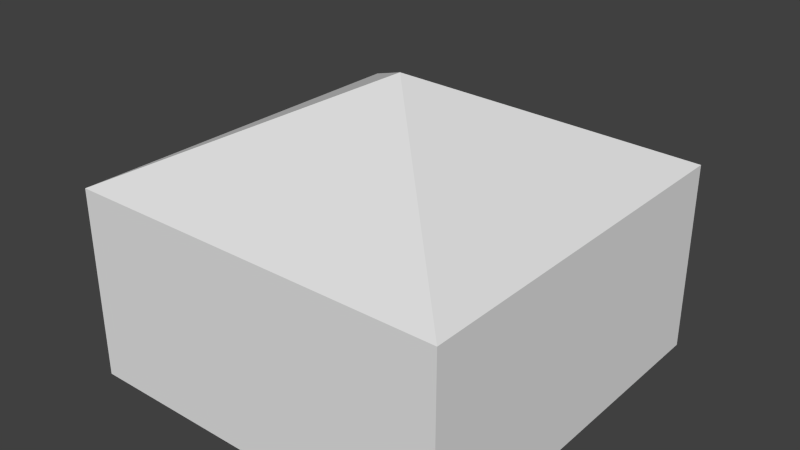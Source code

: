 # Source: upperHalfSlopeTip.blend  (saved by Blender 2.60.0; exported with 4.5.12 LTS)
import bpy
from mathutils import Matrix  # noqa: F401  (used for matrix-valued properties, if any)

bpy.ops.wm.read_factory_settings(use_empty=True)
scene = bpy.context.scene
scene.name = 'Scene'

# ---- collections
col_collection_1 = bpy.data.collections.new('Collection 1'); scene.collection.children.link(col_collection_1)

# ---- materials (node trees are filled in below, after node groups)
mat_material = bpy.data.materials.new('Material')
mat_material.alpha_threshold = 0.0
mat_material.use_transparent_shadow = False
mat_material.roughness = 0.5
mat_material.line_color = (0.0, 0.0, 0.0, 1.0)

# ---- material node trees

# ---- world
world_world = bpy.data.worlds.new('World'); scene.world = world_world
world_world.color = (0.05088, 0.05088, 0.05088)
world_world.use_sun_shadow = False
world_world.sun_shadow_jitter_overblur = 0.0
world_world.cycles.sampling_method = 'MANUAL'
world_world.cycles.sample_map_resolution = 256

# ---- meshes
me_cube_001 = bpy.data.meshes.new('Cube.001')
me_cube_001.from_pydata([(-0.5, 0.5, -0.5), (-0.5, -0.5, -0.5), (0.5, -0.5, -0.5), (0.5, 0.5, -0.5)], [], [(1, 0, 3, 2)])
_uv = me_cube_001.uv_layers.new(name='UVTex')
_uv.uv.foreach_set('vector', [0.0, 1.0, 1.192e-07, 1.192e-07, 1.0, 0.0, 1.0, 1.0])
me_cube_001.materials.append(mat_material)
me_cube_001.use_remesh_preserve_volume = False
me_cube_001.use_remesh_preserve_attributes = False
me_cube_001.use_mirror_vertex_groups = False
me_cube_001.update()
me_cube = bpy.data.meshes.new('Cube')
me_cube.from_pydata([(0.5, 0.5, 0.0), (0.5, -0.5, 0.0), (-0.5, -0.5, 0.0), (-0.5, 0.5, 0.0), (-8.196e-08, -1.192e-07, 0.25), (-0.5, 0.5, -0.5), (-0.5, -0.5, -0.5), (0.5, -0.5, -0.5), (0.5, 0.5, -0.5)], [], [(0, 4, 1), (1, 4, 2), (2, 4, 3), (4, 0, 3), (2, 3, 5, 6), (1, 2, 6, 7), (3, 0, 8, 5), (0, 1, 7, 8)])
_uv = me_cube.uv_layers.new(name='UVTex')
_uv.uv.foreach_set('vector', [1.0, 5.96e-08, 0.5, 0.5, 0.0, 0.0, 1.0, 0.0, 0.5, 0.5, -8.941e-08, 1.192e-07, 1.0, 0.0, 0.5, 0.5, -5.96e-08, 2.98e-07, 0.5, 0.5, 1.192e-07, 0.0, 1.0, -1.192e-07, 5.96e-08, 0.5, 1.0, 0.5, 1.0, 0.0, 5.96e-08, 0.0, 1.0, 0.5, -8.941e-08, 0.5, -8.941e-08, 0.0, 1.0, 0.0, 1.192e-07, 0.5, 1.0, 0.5, 1.0, 0.0, 1.192e-07, 0.0, 1.0, 0.5, 0.0, 0.5, 0.0, 0.0, 1.0, 0.0])
me_cube.materials.append(mat_material)
me_cube.use_remesh_preserve_volume = False
me_cube.use_remesh_preserve_attributes = False
me_cube.use_mirror_vertex_groups = False
me_cube.update()

# ---- objects
ob_bottom = bpy.data.objects.new('Bottom', me_cube_001)
ob_center = bpy.data.objects.new('Center', me_cube)

# ---- transforms, parenting, visibility, modifiers, constraints
ob_bottom.location = (0.0, 0.0, 0.0)
ob_bottom.lock_rotations_4d = False
ob_bottom.empty_display_type = 'ARROWS'
ob_bottom.lineart.crease_threshold = 0.0
ob_center.location = (0.0, 0.0, 0.0)
ob_center.lock_rotations_4d = False
ob_center.empty_display_type = 'ARROWS'
ob_center.lineart.crease_threshold = 0.0

# ---- collection membership
col_collection_1.objects.link(ob_bottom)
col_collection_1.objects.link(ob_center)

# ---- scene / render settings (as saved in the file)
scene.frame_start = 1; scene.frame_end = 250; scene.frame_set(1)
scene.render.engine = 'BLENDER_EEVEE_NEXT'
scene.render.image_settings.color_mode = 'RGB'
scene.render.image_settings.compression = 90
scene.render.resolution_percentage = 50
scene.render.dither_intensity = 0.0
scene.render.bake_margin = 2
scene.render.bake_bias = 0.0
scene.cycles.use_denoising = False
scene.cycles.samples = 10
scene.cycles.sampling_pattern = 'TABULATED_SOBOL'
scene.cycles.light_sampling_threshold = 0.0
scene.cycles.use_adaptive_sampling = False
scene.cycles.use_light_tree = False
scene.cycles.blur_glossy = 0.0
scene.cycles.volume_bounces = 1
scene.cycles.pixel_filter_type = 'GAUSSIAN'
scene.cycles.sample_clamp_indirect = 0.0
scene.view_settings.view_transform = 'Standard'
bpy.context.view_layer.update()

# ---- added for rendering (the .blend has no active camera and no usable light): camera, sun
cam_auto = bpy.data.cameras.new('AutoCamera')
cam_auto.lens = 50.0
cam_auto.sensor_width = 36.0
cam_auto.clip_end = 1000.0
ob_auto_camera = bpy.data.objects.new('AutoCamera', cam_auto)
scene.collection.objects.link(ob_auto_camera)
ob_auto_camera.location = (1.48108, -1.7773, 1.05987)
ob_auto_camera.rotation_euler = (1.09748, -7.21219e-08, 0.694738)
scene.camera = ob_auto_camera
light_auto_sun = bpy.data.lights.new('AutoSun', 'SUN')
light_auto_sun.energy = 3.0
light_auto_sun.angle = 0.0523599
ob_auto_sun = bpy.data.objects.new('AutoSun', light_auto_sun)
scene.collection.objects.link(ob_auto_sun)
ob_auto_sun.rotation_euler = (0.872665, 0.174533, 0.523599)
bpy.context.view_layer.update()
